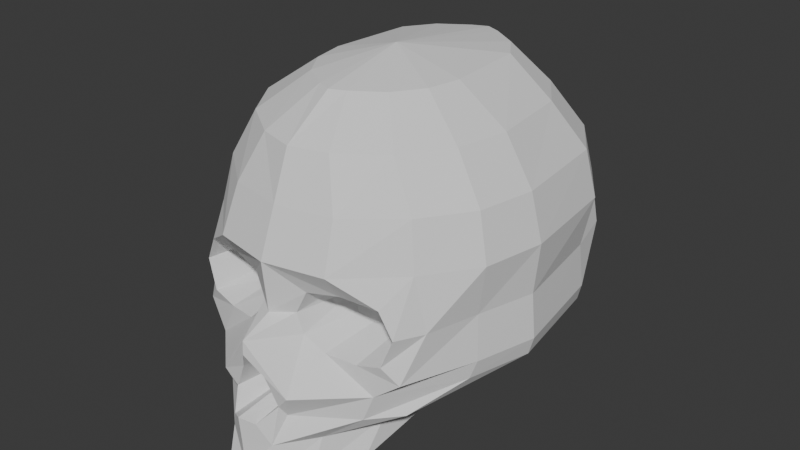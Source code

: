 # Source: Craneo.blend  (saved by Blender 4.0.36; exported with 4.5.12 LTS)
import bpy
from mathutils import Matrix  # noqa: F401  (used for matrix-valued properties, if any)

bpy.ops.wm.read_factory_settings(use_empty=True)
scene = bpy.context.scene
scene.name = 'Scene'

# ---- world
world_world = bpy.data.worlds.new('World'); scene.world = world_world
world_world.use_nodes = True; world_world.node_tree.nodes.clear()
_N = world_world.node_tree.nodes; _L = world_world.node_tree.links
n0 = _N.new('ShaderNodeOutputWorld'); n0.name = 'World Output'; n0.location = (300, 300)
n1 = _N.new('ShaderNodeBackground'); n1.name = 'Background'; n1.location = (10, 300)
n1.inputs[0].default_value = (0.05088, 0.05088, 0.05088, 1.0)
_L.new(n1.outputs[0], n0.inputs[0])
n0.is_active_output = True
world_world.color = (0.05088, 0.05088, 0.05088)
world_world.use_sun_shadow = False
world_world.sun_shadow_jitter_overblur = 0.0

# ---- meshes
me_craneo = bpy.data.meshes.new('Craneo')
me_craneo.from_pydata([(0.0, 0.285, -0.06), (0.01993, -0.1061, 0.255), (0.07818, -0.211, 0.09), (0.04881, -0.2472, -0.05786), (0.03085, -0.2559, -0.1238), (0.0309, -0.2656, -0.1641), (0.0, 0.0, 0.279), (0.05718, -0.08118, 0.255), (0.147, -0.147, 0.09), (0.163, -0.145, 0.024), (0.1191, -0.1821, -0.05786), (0.06379, -0.2078, -0.1238), (0.0624, -0.2265, -0.1641), (0.08207, -0.04393, 0.255), (0.193, -0.08118, 0.09), (0.1811, -0.07607, 0.024), (0.1782, -0.0848, -0.05786), (0.09385, -0.1359, -0.1238), (0.09249, -0.168, -0.1641), (0.0908, 1.565e-08, 0.255), (0.2091, 8.941e-09, 0.09), (0.2022, 4.47e-09, 0.024), (0.201, 1.341e-07, -0.05786), (0.1107, 4.47e-10, -0.1208), (0.07921, -0.099, -0.1641), (0.08207, 0.1099, 0.255), (0.0, -0.1148, 0.255), (0.0, -0.2271, 0.09), (0.0, -0.2202, 0.024), (0.0, -0.261, 0.006), (0.0, -0.2727, -0.1238), (0.0, -0.2703, -0.1641), (-0.01993, -0.1061, 0.255), (-0.07818, -0.211, 0.09), (-0.04881, -0.2472, -0.057), (-0.03085, -0.2559, -0.1238), (-0.0309, -0.2656, -0.1641), (-0.05718, -0.08118, 0.255), (-0.147, -0.147, 0.09), (-0.163, -0.145, 0.024), (-0.1221, -0.1821, -0.069), (-0.06379, -0.2078, -0.1238), (-0.0624, -0.2265, -0.1641), (0.0, -0.222, -0.147), (-0.08207, -0.04393, 0.255), (-0.193, -0.08118, 0.09), (-0.1811, -0.07607, 0.024), (-0.1782, -0.0848, -0.069), (-0.09385, -0.1359, -0.1238), (-0.09249, -0.168, -0.1641), (-0.0908, 1.565e-08, 0.255), (-0.2091, 8.941e-09, 0.09), (-0.2022, 4.47e-09, 0.024), (-0.201, 1.341e-07, -0.069), (-0.1107, 4.47e-10, -0.1208), (-0.07921, -0.099, -0.1641), (-0.08207, 0.1099, 0.255), (-0.193, 0.1412, 0.09), (-0.1811, 0.1361, 0.024), (-0.1782, 0.1448, -0.069), (-0.09385, 0.06085, -0.1388), (-0.07449, -0.03, -0.1641), (-0.05718, 0.1472, 0.255), (-0.147, 0.21, 0.09), (-0.163, 0.205, 0.024), (-0.1221, 0.2061, -0.069), (-0.06379, 0.1298, -0.1418), (-0.0624, 0.0285, -0.1641), (-0.01993, 0.1721, 0.255), (-0.07818, 0.256, 0.09), (-0.1031, 0.2651, 0.024), (-0.0638, 0.2622, -0.057), (-0.03985, 0.1899, -0.1598), (-0.0339, 0.06759, -0.1641), (0.0, 0.1808, 0.255), (0.0, 0.2721, 0.09), (0.0, 0.2862, 0.024), (0.0, 0.2067, -0.1568), (0.0, 0.08131, -0.1641), (-0.03927, -0.1995, 0.054), (-0.02446, -0.2016, 0.024), (-0.03332, -0.2001, -0.001208), (-0.08009, -0.1908, 0.06), (-0.05932, -0.1939, -0.01921), (-0.1283, -0.1833, 0.057), (-0.1446, -0.1794, 0.024), (-0.09832, -0.1865, -0.02221), (0.193, 0.1412, 0.09), (0.1811, 0.1361, 0.024), (0.1782, 0.1448, -0.05786), (0.09385, 0.06085, -0.1388), (0.07449, -0.03, -0.1641), (0.05718, 0.1472, 0.255), (-0.04639, -0.1051, 0.04562), (0.147, 0.21, 0.09), (0.163, 0.205, 0.024), (-0.1305, -0.1834, -0.01344), (0.0, 0.2886, -0.0326), (-0.08044, 0.2666, -0.0341), (-0.1501, 0.2041, -0.0341), (-0.1856, 0.1404, -0.0341), (-0.2076, 6.929e-08, -0.0341), (-0.1856, -0.08044, -0.0341), (0.1251, 0.2061, -0.05786), (0.06379, 0.1298, -0.1418), (0.0624, 0.0285, -0.1641), (0.01993, 0.1721, 0.255), (0.07818, 0.256, 0.09), (0.1031, 0.2651, 0.024), (0.0638, 0.2622, -0.05786), (0.03985, 0.1899, -0.1598), (0.0339, 0.06759, -0.1641), (-0.1501, -0.1741, -0.0341), (0.03927, -0.1995, 0.054), (0.02446, -0.2016, 0.024), (-0.05183, 0.235, -0.09), (-0.108, 0.1905, -0.102), (-0.1405, 0.1298, -0.102), (-0.1604, 5.811e-08, -0.102), (-0.1405, -0.1508, -0.102), (-0.108, -0.1875, -0.102), (-0.04283, -0.235, -0.09), (0.01608, -0.2483, -0.03991), (0.0, 0.2549, -0.09), (0.03332, -0.2001, -0.001208), (0.08009, -0.1908, 0.06), (0.05932, -0.1939, -0.01921), (0.1283, -0.1833, 0.057), (0.1446, -0.1794, 0.024), (0.09832, -0.1865, -0.02221), (0.04639, -0.1051, 0.04562), (0.1305, -0.1834, -0.01344), (0.08044, 0.2666, -0.0341), (0.1501, 0.2041, -0.0341), (0.1856, 0.1404, -0.0341), (0.2076, 6.929e-08, -0.0341), (0.0, -0.1798, 0.21), (-0.04781, -0.1661, 0.21), (-0.1031, -0.1271, 0.21), (-0.1421, -0.06881, 0.21), (-0.1558, 1.341e-08, 0.21), (-0.1421, 0.1108, 0.21), (-0.1031, 0.1691, 0.21), (-0.04781, 0.2081, 0.21), (0.0, 0.2218, 0.21), (0.1856, -0.08044, -0.0341), (0.1501, -0.1741, -0.0341), (0.05183, 0.235, -0.09), (0.108, 0.1905, -0.0904), (0.1405, 0.1298, -0.0904), (0.1604, 6.706e-08, -0.0904), (0.1405, -0.1508, -0.0904), (0.0, -0.2035, 0.15), (-0.072, -0.1886, 0.15), (-0.1356, -0.1371, 0.15), (-0.1781, -0.075, 0.15), (-0.193, 1.118e-08, 0.15), (-0.1781, 0.138, 0.15), (-0.1356, 0.2016, 0.15), (-0.072, 0.2441, 0.15), (0.0, 0.259, 0.15), (0.108, -0.1875, -0.0904), (0.03683, -0.235, -0.0904), (0.0, -0.2659, -0.1939), (-0.0309, -0.2612, -0.1939), (-0.0624, -0.2221, -0.1939), (0.0, -0.2176, -0.1768), (-0.09249, -0.1636, -0.1939), (-0.03979, -0.1205, 0.024), (-0.05059, -0.129, 0.001701), (-0.08275, -0.09911, 0.05162), (-0.06772, -0.1205, -0.009099), (-0.1205, -0.08192, 0.04562), (-0.1311, -0.09911, 0.024), (-0.09631, -0.1051, -0.0133), (-0.1182, -0.1021, -0.003836), (0.04781, 0.2081, 0.21), (0.1031, 0.1691, 0.21), (0.1421, 0.1108, 0.21), (-0.0837, -0.08294, 0.024), (0.1558, 1.341e-08, 0.21), (0.1421, -0.06881, 0.21), (0.1031, -0.1271, 0.21), (0.04781, -0.1661, 0.21), (0.072, -0.1886, 0.15), (0.1356, -0.1371, 0.15), (0.1781, -0.075, 0.15), (0.193, 1.118e-08, 0.15), (0.1781, 0.138, 0.15), (0.1356, 0.2016, 0.15), (0.072, 0.2441, 0.15), (0.0309, -0.2612, -0.1939), (0.0624, -0.2221, -0.1939), (0.09249, -0.1636, -0.1939), (0.03979, -0.1205, 0.024), (0.05059, -0.129, 0.001701), (0.08275, -0.09911, 0.05162), (0.06772, -0.1205, -0.009099), (0.1205, -0.08192, 0.04562), (0.1311, -0.09911, 0.024), (0.09631, -0.1051, -0.0133), (0.1182, -0.1021, -0.003836), (0.0837, -0.08294, 0.024), (0.01671, -0.2656, -0.09559), (0.0, -0.262, -0.01171), (0.0, -0.2757, -0.08779), (-0.01608, -0.2483, -0.03991), (-0.01671, -0.2656, -0.09559), (-0.0329, -0.2446, -0.07585), (0.0329, -0.2446, -0.07585), (0.01008, -0.2063, -0.04291), (0.01371, -0.2116, -0.08959), (0.0, -0.22, -0.02671), (0.0, -0.2217, -0.08179), (-0.01008, -0.2063, -0.04291), (-0.01371, -0.2116, -0.08959), (-0.0269, -0.1936, -0.07585), (0.0269, -0.1936, -0.07585), (0.0, -0.1931, -0.06228)], [], [(31, 163, 191, 5), (180, 181, 186, 187), (36, 42, 165, 164), (126, 197, 195, 124), (31, 36, 164, 163), (94, 87, 88, 95), (135, 145, 16, 22), (27, 113, 125, 2), (21, 15, 145, 135), (4, 30, 31, 5), (8, 127, 128, 9), (10, 129, 126, 3), (189, 188, 87, 94), (6, 26, 1), (147, 148, 104, 110), (161, 162, 4, 11), (125, 196, 198, 127), (148, 149, 90, 104), (16, 10, 161, 151), (0, 109, 147, 123), (12, 192, 193, 18), (184, 152, 27, 2), (178, 180, 187, 188), (91, 24, 43), (145, 146, 10, 16), (123, 147, 110, 77), (177, 178, 188, 189), (20, 14, 15, 21), (114, 194, 130, 113), (75, 107, 108, 76), (150, 151, 17, 23), (185, 184, 2, 8), (17, 11, 12, 18), (188, 187, 20, 87), (11, 4, 5, 12), (7, 1, 183, 182), (29, 124, 114, 28), (1, 26, 136, 183), (107, 94, 95, 108), (6, 7, 13), (151, 161, 11, 17), (6, 13, 19), (6, 1, 7), (5, 191, 192, 12), (132, 133, 103, 109), (14, 8, 9, 15), (24, 18, 43), (6, 19, 25), (124, 195, 194, 114), (92, 25, 178, 177), (186, 185, 8, 14), (6, 92, 106), (106, 92, 177, 176), (134, 135, 22, 89), (187, 186, 14, 20), (35, 36, 31, 30), (193, 192, 166), (42, 49, 167, 165), (6, 32, 26), (123, 77, 72, 115), (153, 33, 27, 152), (102, 47, 40, 112), (6, 37, 32), (120, 41, 35, 121), (154, 38, 33, 153), (41, 42, 36, 35), (55, 43, 49), (61, 43, 55), (6, 44, 37), (119, 48, 41, 120), (155, 45, 38, 154), (48, 49, 42, 41), (45, 46, 39, 38), (6, 56, 50), (6, 50, 44), (101, 53, 47, 102), (67, 43, 61), (156, 51, 45, 155), (54, 55, 49, 48), (51, 52, 46, 45), (100, 59, 53, 101), (118, 54, 48, 119), (116, 66, 60, 117), (158, 63, 57, 157), (157, 57, 51, 156), (60, 61, 55, 54), (57, 58, 52, 51), (73, 43, 67), (6, 68, 62), (117, 60, 54, 118), (6, 62, 56), (66, 67, 61, 60), (63, 64, 58, 57), (99, 65, 59, 100), (78, 43, 73), (105, 91, 43), (49, 43, 166, 167), (159, 69, 63, 158), (72, 73, 67, 66), (69, 70, 64, 63), (98, 71, 65, 99), (6, 74, 68), (160, 75, 69, 159), (77, 78, 73, 72), (75, 76, 70, 69), (97, 98, 70, 76), (115, 72, 66, 116), (88, 21, 135, 134), (38, 39, 85, 84), (28, 27, 79, 80), (40, 34, 83, 86), (34, 29, 81, 83), (112, 40, 86, 96), (29, 28, 80, 81), (33, 38, 84, 82), (27, 33, 82, 79), (86, 83, 171, 174), (80, 79, 93, 168), (79, 82, 170, 93), (81, 80, 168, 169), (85, 96, 175, 173), (82, 84, 172, 170), (96, 86, 174, 175), (83, 81, 169, 171), (28, 114, 113, 27), (97, 76, 108, 132), (77, 110, 111, 78), (6, 106, 74), (133, 134, 89, 103), (110, 104, 105, 111), (111, 105, 43), (87, 20, 21, 88), (3, 126, 124, 29), (90, 23, 24, 91), (160, 190, 107, 75), (23, 17, 18, 24), (78, 111, 43), (104, 90, 91, 105), (18, 193, 166, 43), (149, 150, 23, 90), (6, 25, 92), (39, 112, 96, 85), (46, 102, 112, 39), (52, 101, 102, 46), (58, 100, 101, 52), (64, 99, 100, 58), (70, 98, 99, 64), (0, 71, 98, 97), (190, 189, 94, 107), (35, 30, 205, 207), (121, 35, 207, 208), (9, 128, 131, 146), (71, 115, 116, 65), (59, 117, 118, 53), (65, 116, 117, 59), (53, 118, 119, 47), (47, 119, 120, 40), (40, 120, 121, 34), (0, 123, 115, 71), (113, 130, 196, 125), (146, 131, 129, 10), (129, 200, 197, 126), (128, 199, 201, 131), (15, 9, 146, 145), (2, 125, 127, 8), (131, 201, 200, 129), (74, 144, 143, 68), (68, 143, 142, 62), (56, 141, 140, 50), (62, 142, 141, 56), (50, 140, 139, 44), (44, 139, 138, 37), (37, 138, 137, 32), (32, 137, 136, 26), (0, 97, 132, 109), (3, 29, 204, 122), (162, 3, 122, 209), (109, 103, 148, 147), (89, 22, 150, 149), (103, 89, 149, 148), (108, 95, 133, 132), (95, 88, 134, 133), (144, 160, 159, 143), (143, 159, 158, 142), (141, 157, 156, 140), (142, 158, 157, 141), (140, 156, 155, 139), (139, 155, 154, 138), (138, 154, 153, 137), (137, 153, 152, 136), (74, 106, 176, 144), (25, 19, 180, 178), (19, 13, 181, 180), (13, 7, 182, 181), (144, 176, 190, 160), (176, 177, 189, 190), (10, 3, 162, 161), (22, 16, 151, 150), (191, 163, 166), (182, 183, 184, 185), (164, 166, 163), (167, 166, 165), (165, 166, 164), (181, 182, 185, 186), (192, 191, 166), (183, 136, 152, 184), (84, 85, 173, 172), (170, 172, 179), (173, 175, 179), (171, 169, 179), (175, 174, 179), (169, 168, 179), (172, 173, 179), (174, 171, 179), (168, 93, 179), (93, 170, 179), (127, 198, 199, 128), (196, 202, 198), (199, 202, 201), (197, 202, 195), (201, 202, 200), (195, 202, 194), (198, 202, 199), (200, 202, 197), (194, 202, 130), (130, 202, 196), (34, 121, 208, 206), (29, 34, 206, 204), (30, 4, 203, 205), (4, 162, 209, 203), (206, 208, 216, 214), (205, 203, 211, 213), (209, 122, 210, 217), (203, 209, 217, 211), (208, 207, 215, 216), (204, 206, 214, 212), (122, 204, 212, 210), (207, 205, 213, 215), (210, 212, 218), (214, 216, 218), (215, 213, 218), (211, 217, 218), (213, 211, 218), (217, 210, 218), (212, 214, 218), (216, 215, 218)])
_uv = me_craneo.uv_layers.new(name='MapaUV')
_uv.uv.foreach_set('vector', [0.25, 0.25, 0.25, 0.25, 0.1875, 0.25, 0.1875, 0.25, 0.0, 0.8125, 0.0625, 0.8125, 0.0625, 0.7812, 0.0, 0.7813, 0.1875, 0.25, 0.125, 0.25, 0.125, 0.25, 0.1875, 0.25, 0.1875, 0.5, 0.1875, 0.5, 0.25, 0.5, 0.25, 0.5, 0.25, 0.25, 0.1875, 0.25, 0.1875, 0.25, 0.25, 0.25, 0.875, 0.75, 0.9375, 0.75, 0.9375, 0.625, 0.875, 0.625, 0.0, 0.5625, 0.0625, 0.5625, 0.0625, 0.5, 0.0, 0.5, 0.25, 0.75, 0.25, 0.75, 0.1875, 0.75, 0.1875, 0.75, 0.0, 0.625, 0.0625, 0.625, 0.0625, 0.5625, 0.0, 0.5625, 0.1875, 0.375, 0.25, 0.375, 0.25, 0.25, 0.1875, 0.25, 0.125, 0.75, 0.125, 0.75, 0.125, 0.625, 0.125, 0.625, 0.125, 0.5, 0.125, 0.5, 0.1875, 0.5, 0.1875, 0.5, 0.875, 0.7813, 0.9375, 0.7813, 0.9375, 0.75, 0.875, 0.75, 0.2031, 1.0, 0.25, 0.875, 0.1875, 0.875, 0.8125, 0.4375, 0.875, 0.4375, 0.875, 0.375, 0.8125, 0.375, 0.125, 0.4375, 0.1875, 0.4375, 0.1875, 0.375, 0.125, 0.375, 0.1875, 0.75, 0.1875, 0.75, 0.125, 0.75, 0.125, 0.75, 0.875, 0.4375, 0.9375, 0.4375, 0.9375, 0.375, 0.875, 0.375, 0.0625, 0.5, 0.125, 0.5, 0.125, 0.4375, 0.0625, 0.4375, 0.75, 0.5, 0.8125, 0.5, 0.8125, 0.4375, 0.75, 0.4375, 0.125, 0.25, 0.125, 0.25, 0.0625, 0.25, 0.0625, 0.25, 0.1875, 0.7812, 0.25, 0.7812, 0.25, 0.75, 0.1875, 0.75, 0.9375, 0.8125, 1.0, 0.8125, 1.0, 0.7813, 0.9375, 0.7813, 0.9375, 0.25, 1.0, 0.25, 0.9844, 0.0, 0.0625, 0.5625, 0.125, 0.5625, 0.125, 0.5, 0.0625, 0.5, 0.75, 0.4375, 0.8125, 0.4375, 0.8125, 0.375, 0.75, 0.375, 0.875, 0.8125, 0.9375, 0.8125, 0.9375, 0.7813, 0.875, 0.7813, 0.0, 0.75, 0.0625, 0.75, 0.0625, 0.625, 0.0, 0.625, 0.25, 0.625, 0.25, 0.625, 0.25, 0.75, 0.25, 0.75, 0.75, 0.75, 0.8125, 0.75, 0.8125, 0.625, 0.75, 0.625, 0.0, 0.4375, 0.0625, 0.4375, 0.0625, 0.375, 0.0, 0.375, 0.125, 0.7812, 0.1875, 0.7812, 0.1875, 0.75, 0.125, 0.75, 0.0625, 0.375, 0.125, 0.375, 0.125, 0.25, 0.0625, 0.25, 0.9375, 0.7813, 1.0, 0.7813, 1.0, 0.75, 0.9375, 0.75, 0.125, 0.375, 0.1875, 0.375, 0.1875, 0.25, 0.125, 0.25, 0.125, 0.875, 0.1875, 0.875, 0.1875, 0.8125, 0.125, 0.8125, 0.25, 0.5, 0.25, 0.5, 0.25, 0.625, 0.25, 0.625, 0.1875, 0.875, 0.25, 0.875, 0.25, 0.8125, 0.1875, 0.8125, 0.8125, 0.75, 0.875, 0.75, 0.875, 0.625, 0.8125, 0.625, 0.07812, 1.0, 0.125, 0.875, 0.0625, 0.875, 0.0625, 0.4375, 0.125, 0.4375, 0.125, 0.375, 0.0625, 0.375, 0.01562, 1.0, 0.0625, 0.875, 0.0, 0.875, 0.1406, 1.0, 0.1875, 0.875, 0.125, 0.875, 0.1875, 0.25, 0.1875, 0.25, 0.125, 0.25, 0.125, 0.25, 0.8125, 0.5625, 0.875, 0.5625, 0.875, 0.5, 0.8125, 0.5, 0.0625, 0.75, 0.125, 0.75, 0.125, 0.625, 0.0625, 0.625, 0.0, 0.25, 0.0625, 0.25, 0.04687, 0.0, 0.9531, 1.0, 1.0, 0.875, 0.9375, 0.875, 0.25, 0.5, 0.25, 0.5, 0.25, 0.625, 0.25, 0.625, 0.875, 0.875, 0.9375, 0.875, 0.9375, 0.8125, 0.875, 0.8125, 0.0625, 0.7812, 0.125, 0.7812, 0.125, 0.75, 0.0625, 0.75, 0.8281, 1.0, 0.875, 0.875, 0.8125, 0.875, 0.8125, 0.875, 0.875, 0.875, 0.875, 0.8125, 0.8125, 0.8125, 0.9375, 0.5625, 1.0, 0.5625, 1.0, 0.5, 0.9375, 0.5, 0.0, 0.7813, 0.0625, 0.7812, 0.0625, 0.75, 0.0, 0.75, 0.1875, 0.375, 0.1875, 0.25, 0.25, 0.25, 0.25, 0.375, 0.0625, 0.25, 0.125, 0.25, 0.1094, 0.0, 0.125, 0.25, 0.0625, 0.25, 0.0625, 0.25, 0.125, 0.25, 0.2031, 1.0, 0.1875, 0.875, 0.25, 0.875, 0.75, 0.4375, 0.75, 0.375, 0.8125, 0.375, 0.8125, 0.4375, 0.1875, 0.7812, 0.1875, 0.75, 0.25, 0.75, 0.25, 0.7812, 0.0625, 0.5625, 0.0625, 0.5, 0.125, 0.5, 0.125, 0.5625, 0.1406, 1.0, 0.125, 0.875, 0.1875, 0.875, 0.125, 0.4375, 0.125, 0.375, 0.1875, 0.375, 0.1875, 0.4375, 0.125, 0.7812, 0.125, 0.75, 0.1875, 0.75, 0.1875, 0.7812, 0.125, 0.375, 0.125, 0.25, 0.1875, 0.25, 0.1875, 0.375, 0.0, 0.25, 0.04687, 0.0, 0.0625, 0.25, 0.9375, 0.25, 0.9844, 0.0, 1.0, 0.25, 0.07812, 1.0, 0.0625, 0.875, 0.125, 0.875, 0.0625, 0.4375, 0.0625, 0.375, 0.125, 0.375, 0.125, 0.4375, 0.0625, 0.7812, 0.0625, 0.75, 0.125, 0.75, 0.125, 0.7812, 0.0625, 0.375, 0.0625, 0.25, 0.125, 0.25, 0.125, 0.375, 0.0625, 0.75, 0.0625, 0.625, 0.125, 0.625, 0.125, 0.75, 0.9531, 1.0, 0.9375, 0.875, 1.0, 0.875, 0.01562, 1.0, 0.0, 0.875, 0.0625, 0.875, 0.0, 0.5625, 0.0, 0.5, 0.0625, 0.5, 0.0625, 0.5625, 0.875, 0.25, 0.9219, 0.0, 0.9375, 0.25, 0.0, 0.7813, 0.0, 0.75, 0.0625, 0.75, 0.0625, 0.7812, 0.0, 0.375, 0.0, 0.25, 0.0625, 0.25, 0.0625, 0.375, 0.0, 0.75, 0.0, 0.625, 0.0625, 0.625, 0.0625, 0.75, 0.9375, 0.5625, 0.9375, 0.5, 1.0, 0.5, 1.0, 0.5625, 0.0, 0.4375, 0.0, 0.375, 0.0625, 0.375, 0.0625, 0.4375, 0.875, 0.4375, 0.875, 0.375, 0.9375, 0.375, 0.9375, 0.4375, 0.875, 0.7813, 0.875, 0.75, 0.9375, 0.75, 0.9375, 0.7813, 0.9375, 0.7813, 0.9375, 0.75, 1.0, 0.75, 1.0, 0.7813, 0.9375, 0.375, 0.9375, 0.25, 1.0, 0.25, 1.0, 0.375, 0.9375, 0.75, 0.9375, 0.625, 1.0, 0.625, 1.0, 0.75, 0.8125, 0.25, 0.8594, 0.0, 0.875, 0.25, 0.8281, 1.0, 0.8125, 0.875, 0.875, 0.875, 0.9375, 0.4375, 0.9375, 0.375, 1.0, 0.375, 1.0, 0.4375, 0.8906, 1.0, 0.875, 0.875, 0.9375, 0.875, 0.875, 0.375, 0.875, 0.25, 0.9375, 0.25, 0.9375, 0.375, 0.875, 0.75, 0.875, 0.625, 0.9375, 0.625, 0.9375, 0.75, 0.875, 0.5625, 0.875, 0.5, 0.9375, 0.5, 0.9375, 0.5625, 0.75, 0.25, 0.7969, 0.0, 0.8125, 0.25, 0.875, 0.25, 0.9375, 0.25, 0.9219, 0.0, 0.0625, 0.25, 0.04687, 0.0, 0.04687, 0.0, 0.0625, 0.25, 0.8125, 0.7813, 0.8125, 0.75, 0.875, 0.75, 0.875, 0.7813, 0.8125, 0.375, 0.8125, 0.25, 0.875, 0.25, 0.875, 0.375, 0.8125, 0.75, 0.8125, 0.625, 0.875, 0.625, 0.875, 0.75, 0.8125, 0.5625, 0.8125, 0.5, 0.875, 0.5, 0.875, 0.5625, 0.7656, 1.0, 0.75, 0.875, 0.8125, 0.875, 0.75, 0.7813, 0.75, 0.75, 0.8125, 0.75, 0.8125, 0.7813, 0.75, 0.375, 0.75, 0.25, 0.8125, 0.25, 0.8125, 0.375, 0.75, 0.75, 0.75, 0.625, 0.8125, 0.625, 0.8125, 0.75, 0.75, 0.5625, 0.8125, 0.5625, 0.8125, 0.625, 0.75, 0.625, 0.8125, 0.4375, 0.8125, 0.375, 0.875, 0.375, 0.875, 0.4375, 0.9375, 0.625, 1.0, 0.625, 1.0, 0.5625, 0.9375, 0.5625, 0.125, 0.75, 0.125, 0.625, 0.125, 0.625, 0.125, 0.75, 0.25, 0.625, 0.25, 0.75, 0.25, 0.75, 0.25, 0.625, 0.125, 0.5, 0.1875, 0.5, 0.1875, 0.5, 0.125, 0.5, 0.1875, 0.5, 0.25, 0.5, 0.25, 0.5, 0.1875, 0.5, 0.125, 0.5625, 0.125, 0.5, 0.125, 0.5, 0.125, 0.5625, 0.25, 0.5, 0.25, 0.625, 0.25, 0.625, 0.25, 0.5, 0.1875, 0.75, 0.125, 0.75, 0.125, 0.75, 0.1875, 0.75, 0.25, 0.75, 0.1875, 0.75, 0.1875, 0.75, 0.25, 0.75, 0.125, 0.5, 0.1875, 0.5, 0.1875, 0.5, 0.125, 0.5, 0.25, 0.625, 0.25, 0.75, 0.25, 0.75, 0.25, 0.625, 0.25, 0.75, 0.1875, 0.75, 0.1875, 0.75, 0.25, 0.75, 0.25, 0.5, 0.25, 0.625, 0.25, 0.625, 0.25, 0.5, 0.125, 0.625, 0.125, 0.5625, 0.125, 0.5625, 0.125, 0.625, 0.1875, 0.75, 0.125, 0.75, 0.125, 0.75, 0.1875, 0.75, 0.125, 0.5625, 0.125, 0.5, 0.125, 0.5, 0.125, 0.5625, 0.1875, 0.5, 0.25, 0.5, 0.25, 0.5, 0.1875, 0.5, 0.25, 0.625, 0.25, 0.625, 0.25, 0.75, 0.25, 0.75, 0.75, 0.5625, 0.75, 0.625, 0.8125, 0.625, 0.8125, 0.5625, 0.75, 0.375, 0.8125, 0.375, 0.8125, 0.25, 0.75, 0.25, 0.7656, 1.0, 0.8125, 0.875, 0.75, 0.875, 0.875, 0.5625, 0.9375, 0.5625, 0.9375, 0.5, 0.875, 0.5, 0.8125, 0.375, 0.875, 0.375, 0.875, 0.25, 0.8125, 0.25, 0.8125, 0.25, 0.875, 0.25, 0.8594, 0.0, 0.9375, 0.75, 1.0, 0.75, 1.0, 0.625, 0.9375, 0.625, 0.1875, 0.5, 0.1875, 0.5, 0.25, 0.5, 0.25, 0.5, 0.9375, 0.375, 1.0, 0.375, 1.0, 0.25, 0.9375, 0.25, 0.75, 0.7813, 0.8125, 0.7813, 0.8125, 0.75, 0.75, 0.75, 0.0, 0.375, 0.0625, 0.375, 0.0625, 0.25, 0.0, 0.25, 0.75, 0.25, 0.8125, 0.25, 0.7969, 0.0, 0.875, 0.375, 0.9375, 0.375, 0.9375, 0.25, 0.875, 0.25, 0.0625, 0.25, 0.0625, 0.25, 0.04687, 0.0, 0.04687, 0.0, 0.9375, 0.4375, 1.0, 0.4375, 1.0, 0.375, 0.9375, 0.375, 0.8906, 1.0, 0.9375, 0.875, 0.875, 0.875, 0.125, 0.625, 0.125, 0.5625, 0.125, 0.5625, 0.125, 0.625, 0.0625, 0.625, 0.0625, 0.5625, 0.125, 0.5625, 0.125, 0.625, 0.0, 0.625, 0.0, 0.5625, 0.0625, 0.5625, 0.0625, 0.625, 0.9375, 0.625, 0.9375, 0.5625, 1.0, 0.5625, 1.0, 0.625, 0.875, 0.625, 0.875, 0.5625, 0.9375, 0.5625, 0.9375, 0.625, 0.8125, 0.625, 0.8125, 0.5625, 0.875, 0.5625, 0.875, 0.625, 0.75, 0.5, 0.8125, 0.5, 0.8125, 0.5625, 0.75, 0.5625, 0.8125, 0.7813, 0.875, 0.7813, 0.875, 0.75, 0.8125, 0.75, 0.1875, 0.375, 0.25, 0.375, 0.25, 0.375, 0.1875, 0.375, 0.1875, 0.4375, 0.1875, 0.375, 0.1875, 0.375, 0.1875, 0.4375, 0.125, 0.625, 0.125, 0.625, 0.125, 0.5625, 0.125, 0.5625, 0.8125, 0.5, 0.8125, 0.4375, 0.875, 0.4375, 0.875, 0.5, 0.9375, 0.5, 0.9375, 0.4375, 1.0, 0.4375, 1.0, 0.5, 0.875, 0.5, 0.875, 0.4375, 0.9375, 0.4375, 0.9375, 0.5, 0.0, 0.5, 0.0, 0.4375, 0.0625, 0.4375, 0.0625, 0.5, 0.0625, 0.5, 0.0625, 0.4375, 0.125, 0.4375, 0.125, 0.5, 0.125, 0.5, 0.125, 0.4375, 0.1875, 0.4375, 0.1875, 0.5, 0.75, 0.5, 0.75, 0.4375, 0.8125, 0.4375, 0.8125, 0.5, 0.25, 0.75, 0.25, 0.75, 0.1875, 0.75, 0.1875, 0.75, 0.125, 0.5625, 0.125, 0.5625, 0.125, 0.5, 0.125, 0.5, 0.125, 0.5, 0.125, 0.5, 0.1875, 0.5, 0.1875, 0.5, 0.125, 0.625, 0.125, 0.625, 0.125, 0.5625, 0.125, 0.5625, 0.0625, 0.625, 0.125, 0.625, 0.125, 0.5625, 0.0625, 0.5625, 0.1875, 0.75, 0.1875, 0.75, 0.125, 0.75, 0.125, 0.75, 0.125, 0.5625, 0.125, 0.5625, 0.125, 0.5, 0.125, 0.5, 0.75, 0.875, 0.75, 0.8125, 0.8125, 0.8125, 0.8125, 0.875, 0.8125, 0.875, 0.8125, 0.8125, 0.875, 0.8125, 0.875, 0.875, 0.9375, 0.875, 0.9375, 0.8125, 1.0, 0.8125, 1.0, 0.875, 0.875, 0.875, 0.875, 0.8125, 0.9375, 0.8125, 0.9375, 0.875, 0.0, 0.875, 0.0, 0.8125, 0.0625, 0.8125, 0.0625, 0.875, 0.0625, 0.875, 0.0625, 0.8125, 0.125, 0.8125, 0.125, 0.875, 0.125, 0.875, 0.125, 0.8125, 0.1875, 0.8125, 0.1875, 0.875, 0.1875, 0.875, 0.1875, 0.8125, 0.25, 0.8125, 0.25, 0.875, 0.75, 0.5, 0.75, 0.5625, 0.8125, 0.5625, 0.8125, 0.5, 0.1875, 0.5, 0.25, 0.5, 0.25, 0.5, 0.1875, 0.5, 0.1875, 0.4375, 0.1875, 0.5, 0.1875, 0.5, 0.1875, 0.4375, 0.8125, 0.5, 0.875, 0.5, 0.875, 0.4375, 0.8125, 0.4375, 0.9375, 0.5, 1.0, 0.5, 1.0, 0.4375, 0.9375, 0.4375, 0.875, 0.5, 0.9375, 0.5, 0.9375, 0.4375, 0.875, 0.4375, 0.8125, 0.625, 0.875, 0.625, 0.875, 0.5625, 0.8125, 0.5625, 0.875, 0.625, 0.9375, 0.625, 0.9375, 0.5625, 0.875, 0.5625, 0.75, 0.8125, 0.75, 0.7813, 0.8125, 0.7813, 0.8125, 0.8125, 0.8125, 0.8125, 0.8125, 0.7813, 0.875, 0.7813, 0.875, 0.8125, 0.9375, 0.8125, 0.9375, 0.7813, 1.0, 0.7813, 1.0, 0.8125, 0.875, 0.8125, 0.875, 0.7813, 0.9375, 0.7813, 0.9375, 0.8125, 0.0, 0.8125, 0.0, 0.7813, 0.0625, 0.7812, 0.0625, 0.8125, 0.0625, 0.8125, 0.0625, 0.7812, 0.125, 0.7812, 0.125, 0.8125, 0.125, 0.8125, 0.125, 0.7812, 0.1875, 0.7812, 0.1875, 0.8125, 0.1875, 0.8125, 0.1875, 0.7812, 0.25, 0.7812, 0.25, 0.8125, 0.75, 0.875, 0.8125, 0.875, 0.8125, 0.8125, 0.75, 0.8125, 0.9375, 0.875, 1.0, 0.875, 1.0, 0.8125, 0.9375, 0.8125, 0.0, 0.875, 0.0625, 0.875, 0.0625, 0.8125, 0.0, 0.8125, 0.0625, 0.875, 0.125, 0.875, 0.125, 0.8125, 0.0625, 0.8125, 0.75, 0.8125, 0.8125, 0.8125, 0.8125, 0.7813, 0.75, 0.7813, 0.8125, 0.8125, 0.875, 0.8125, 0.875, 0.7813, 0.8125, 0.7813, 0.125, 0.5, 0.1875, 0.5, 0.1875, 0.4375, 0.125, 0.4375, 0.0, 0.5, 0.0625, 0.5, 0.0625, 0.4375, 0.0, 0.4375, 0.1875, 0.25, 0.25, 0.25, 0.2344, 0.0, 0.125, 0.8125, 0.1875, 0.8125, 0.1875, 0.7812, 0.125, 0.7812, 0.1875, 0.25, 0.2344, 0.0, 0.25, 0.25, 0.0625, 0.25, 0.1094, 0.0, 0.125, 0.25, 0.125, 0.25, 0.1719, 0.0, 0.1875, 0.25, 0.0625, 0.8125, 0.125, 0.8125, 0.125, 0.7812, 0.0625, 0.7812, 0.125, 0.25, 0.1875, 0.25, 0.1719, 0.0, 0.1875, 0.8125, 0.25, 0.8125, 0.25, 0.7812, 0.1875, 0.7812, 0.125, 0.75, 0.125, 0.625, 0.125, 0.625, 0.125, 0.75, 0.1875, 0.75, 0.125, 0.75, 0.1875, 0.625, 0.125, 0.625, 0.125, 0.5625, 0.1875, 0.625, 0.1875, 0.5, 0.25, 0.5, 0.1875, 0.625, 0.125, 0.5625, 0.125, 0.5, 0.1875, 0.625, 0.25, 0.5, 0.25, 0.625, 0.1875, 0.625, 0.125, 0.75, 0.125, 0.625, 0.1875, 0.625, 0.125, 0.5, 0.1875, 0.5, 0.1875, 0.625, 0.25, 0.625, 0.25, 0.75, 0.1875, 0.625, 0.25, 0.75, 0.1875, 0.75, 0.1875, 0.625, 0.125, 0.75, 0.125, 0.75, 0.125, 0.625, 0.125, 0.625, 0.1875, 0.75, 0.1875, 0.625, 0.125, 0.75, 0.125, 0.625, 0.1875, 0.625, 0.125, 0.5625, 0.1875, 0.5, 0.1875, 0.625, 0.25, 0.5, 0.125, 0.5625, 0.1875, 0.625, 0.125, 0.5, 0.25, 0.5, 0.1875, 0.625, 0.25, 0.625, 0.125, 0.75, 0.1875, 0.625, 0.125, 0.625, 0.125, 0.5, 0.1875, 0.625, 0.1875, 0.5, 0.25, 0.625, 0.1875, 0.625, 0.25, 0.75, 0.25, 0.75, 0.1875, 0.625, 0.1875, 0.75, 0.1875, 0.5, 0.1875, 0.4375, 0.1875, 0.4375, 0.1875, 0.5, 0.25, 0.5, 0.1875, 0.5, 0.1875, 0.5, 0.25, 0.5, 0.25, 0.375, 0.1875, 0.375, 0.1875, 0.375, 0.25, 0.375, 0.1875, 0.375, 0.1875, 0.4375, 0.1875, 0.4375, 0.1875, 0.375, 0.1875, 0.5, 0.1875, 0.4375, 0.1875, 0.4375, 0.1875, 0.5, 0.25, 0.375, 0.1875, 0.375, 0.1875, 0.375, 0.25, 0.375, 0.1875, 0.4375, 0.1875, 0.5, 0.1875, 0.5, 0.1875, 0.4375, 0.1875, 0.375, 0.1875, 0.4375, 0.1875, 0.4375, 0.1875, 0.375, 0.1875, 0.4375, 0.1875, 0.375, 0.1875, 0.375, 0.1875, 0.4375, 0.25, 0.5, 0.1875, 0.5, 0.1875, 0.5, 0.25, 0.5, 0.1875, 0.5, 0.25, 0.5, 0.25, 0.5, 0.1875, 0.5, 0.1875, 0.375, 0.25, 0.375, 0.25, 0.375, 0.1875, 0.375, 0.1875, 0.5, 0.25, 0.5, 0.2187, 0.4375, 0.1875, 0.5, 0.1875, 0.4375, 0.2187, 0.4375, 0.1875, 0.375, 0.25, 0.375, 0.2187, 0.4375, 0.1875, 0.375, 0.1875, 0.4375, 0.2187, 0.4375, 0.25, 0.375, 0.1875, 0.375, 0.2187, 0.4375, 0.1875, 0.4375, 0.1875, 0.5, 0.2187, 0.4375, 0.25, 0.5, 0.1875, 0.5, 0.2187, 0.4375, 0.1875, 0.4375, 0.1875, 0.375, 0.2187, 0.4375])
me_craneo.use_mirror_x = True
me_craneo.update()

# ---- objects
ob_craneo = bpy.data.objects.new('Craneo', me_craneo)
ob_vac_o = bpy.data.objects.new('Vacío', None)
ob_vac_o_001 = bpy.data.objects.new('Vacío.001', None)

# ---- transforms, parenting, visibility, modifiers, constraints
ob_craneo.location = (0.0, 0.0, 0.0)
ob_craneo.use_mesh_mirror_x = True
ob_vac_o.location = (0.0, 0.0, -0.06)
ob_vac_o.rotation_euler = (1.571, -0.0, -0.0)
ob_vac_o.scale = (0.44, 0.44, 0.44)
ob_vac_o.empty_display_type = 'IMAGE'
ob_vac_o.empty_display_size = 5.0
ob_vac_o.use_empty_image_alpha = True
ob_vac_o.color = (1.0, 1.0, 1.0, 0.3386)
ob_vac_o_001.location = (0.0, -0.03, 0.0)
ob_vac_o_001.rotation_euler = (1.571, -0.0, 1.571)
ob_vac_o_001.scale = (0.6, 0.6, 0.6)
ob_vac_o_001.empty_display_type = 'IMAGE'
ob_vac_o_001.empty_display_size = 5.0
ob_vac_o_001.use_empty_image_alpha = True
ob_vac_o_001.color = (1.0, 1.0, 1.0, 0.1417)
ob_vac_o_001.hide_render = True

# ---- collection membership
scene.collection.objects.link(ob_craneo)
scene.collection.objects.link(ob_vac_o)
scene.collection.objects.link(ob_vac_o_001)

# ---- scene / render settings (as saved in the file)
scene.frame_start = 1; scene.frame_end = 250; scene.frame_set(2)
scene.render.engine = 'BLENDER_EEVEE_NEXT'
scene.cycles.sampling_pattern = 'TABULATED_SOBOL'
bpy.context.view_layer.update()

# ---- added for rendering (the .blend has no active camera and no usable light): camera, sun
cam_auto = bpy.data.cameras.new('AutoCamera')
cam_auto.lens = 50.0
cam_auto.sensor_width = 36.0
cam_auto.clip_end = 1000.0
ob_auto_camera = bpy.data.objects.new('AutoCamera', cam_auto)
scene.collection.objects.link(ob_auto_camera)
ob_auto_camera.location = (0.783441, -0.933677, 0.669287)
ob_auto_camera.rotation_euler = (1.09748, -7.21219e-08, 0.694738)
scene.camera = ob_auto_camera
light_auto_sun = bpy.data.lights.new('AutoSun', 'SUN')
light_auto_sun.energy = 3.0
light_auto_sun.angle = 0.0523599
ob_auto_sun = bpy.data.objects.new('AutoSun', light_auto_sun)
scene.collection.objects.link(ob_auto_sun)
ob_auto_sun.rotation_euler = (0.872665, 0.174533, 0.523599)
bpy.context.view_layer.update()
